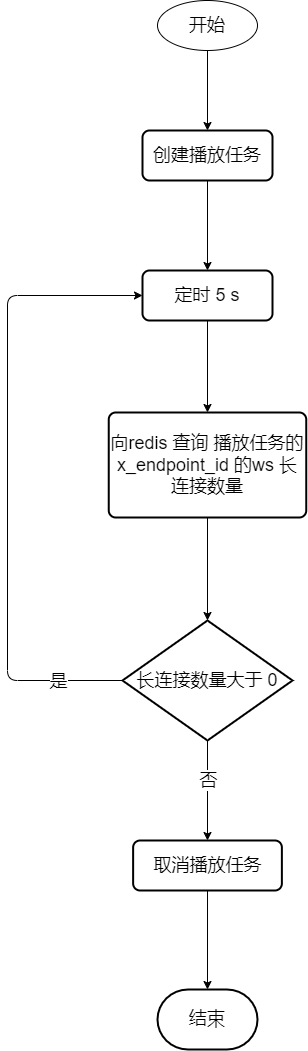

The diagram above was exported from draw.io. Its source (the exported page's mxGraphModel, read from the mxfile embedded in the PNG):
<mxGraphModel dx="1498" dy="920" grid="1" gridSize="10" guides="1" tooltips="1" connect="1" arrows="1" fold="1" page="1" pageScale="1" pageWidth="827" pageHeight="1169" math="0" shadow="0">
  <root>
    <mxCell id="0" />
    <mxCell id="1" parent="0" />
    <mxCell id="193" value="开始" style="ellipse;whiteSpace=wrap;html=1;fontSize=18;" parent="1" vertex="1">
      <mxGeometry x="250" y="120" width="100" height="50" as="geometry" />
    </mxCell>
    <mxCell id="194" value="创建播放任务" style="rounded=1;whiteSpace=wrap;html=1;absoluteArcSize=1;arcSize=14;strokeWidth=2;fontSize=18;" parent="1" vertex="1">
      <mxGeometry x="235" y="250" width="130" height="50" as="geometry" />
    </mxCell>
    <mxCell id="196" value="定时 5 s" style="rounded=1;whiteSpace=wrap;html=1;absoluteArcSize=1;arcSize=14;strokeWidth=2;fontSize=18;" parent="1" vertex="1">
      <mxGeometry x="235" y="390" width="130" height="50" as="geometry" />
    </mxCell>
    <mxCell id="198" value="长连接数量大于 0" style="strokeWidth=2;html=1;shape=mxgraph.flowchart.decision;whiteSpace=wrap;fontSize=18;" parent="1" vertex="1">
      <mxGeometry x="215" y="740" width="170" height="120" as="geometry" />
    </mxCell>
    <mxCell id="199" value="向redis 查询 播放任务的 x_endpoint_id 的ws 长连接数量" style="rounded=1;whiteSpace=wrap;html=1;absoluteArcSize=1;arcSize=14;strokeWidth=2;fontSize=18;" parent="1" vertex="1">
      <mxGeometry x="201.25" y="532" width="197.5" height="105" as="geometry" />
    </mxCell>
    <mxCell id="200" value="取消播放任务" style="rounded=1;whiteSpace=wrap;html=1;absoluteArcSize=1;arcSize=14;strokeWidth=2;fontSize=18;" vertex="1" parent="1">
      <mxGeometry x="225.63" y="960" width="148.75" height="50" as="geometry" />
    </mxCell>
    <mxCell id="201" value="结束" style="strokeWidth=2;html=1;shape=mxgraph.flowchart.terminator;whiteSpace=wrap;fontSize=18;" vertex="1" parent="1">
      <mxGeometry x="250" y="1109" width="100" height="60" as="geometry" />
    </mxCell>
    <mxCell id="202" value="" style="endArrow=classic;html=1;fontSize=18;exitX=0.5;exitY=1;exitDx=0;exitDy=0;entryX=0.5;entryY=0;entryDx=0;entryDy=0;" edge="1" parent="1" source="193" target="194">
      <mxGeometry width="50" height="50" relative="1" as="geometry">
        <mxPoint x="440" y="210" as="sourcePoint" />
        <mxPoint x="490" y="160" as="targetPoint" />
      </mxGeometry>
    </mxCell>
    <mxCell id="203" value="" style="endArrow=classic;html=1;fontSize=18;exitX=0.5;exitY=1;exitDx=0;exitDy=0;entryX=0.5;entryY=0;entryDx=0;entryDy=0;" edge="1" parent="1" source="194" target="196">
      <mxGeometry width="50" height="50" relative="1" as="geometry">
        <mxPoint x="400" y="360" as="sourcePoint" />
        <mxPoint x="450" y="310" as="targetPoint" />
      </mxGeometry>
    </mxCell>
    <mxCell id="204" value="" style="endArrow=classic;html=1;fontSize=18;exitX=0.5;exitY=1;exitDx=0;exitDy=0;entryX=0.5;entryY=0;entryDx=0;entryDy=0;" edge="1" parent="1" source="196" target="199">
      <mxGeometry width="50" height="50" relative="1" as="geometry">
        <mxPoint x="410" y="450" as="sourcePoint" />
        <mxPoint x="460" y="400" as="targetPoint" />
      </mxGeometry>
    </mxCell>
    <mxCell id="205" value="" style="endArrow=classic;html=1;fontSize=18;exitX=0.5;exitY=1;exitDx=0;exitDy=0;entryX=0.5;entryY=0;entryDx=0;entryDy=0;entryPerimeter=0;" edge="1" parent="1" source="199" target="198">
      <mxGeometry width="50" height="50" relative="1" as="geometry">
        <mxPoint x="450" y="720" as="sourcePoint" />
        <mxPoint x="500" y="670" as="targetPoint" />
      </mxGeometry>
    </mxCell>
    <mxCell id="206" value="" style="endArrow=classic;html=1;fontSize=18;exitX=0.5;exitY=1;exitDx=0;exitDy=0;exitPerimeter=0;entryX=0.5;entryY=0;entryDx=0;entryDy=0;" edge="1" parent="1" source="198" target="200">
      <mxGeometry width="50" height="50" relative="1" as="geometry">
        <mxPoint x="430" y="920" as="sourcePoint" />
        <mxPoint x="480" y="870" as="targetPoint" />
      </mxGeometry>
    </mxCell>
    <mxCell id="210" value="否" style="edgeLabel;html=1;align=center;verticalAlign=middle;resizable=0;points=[];fontSize=18;" vertex="1" connectable="0" parent="206">
      <mxGeometry x="-0.48" y="1" relative="1" as="geometry">
        <mxPoint x="-1" y="14" as="offset" />
      </mxGeometry>
    </mxCell>
    <mxCell id="207" value="" style="endArrow=classic;html=1;fontSize=18;exitX=0.5;exitY=1;exitDx=0;exitDy=0;entryX=0.5;entryY=0;entryDx=0;entryDy=0;entryPerimeter=0;" edge="1" parent="1" source="200" target="201">
      <mxGeometry width="50" height="50" relative="1" as="geometry">
        <mxPoint x="410" y="1080" as="sourcePoint" />
        <mxPoint x="460" y="1030" as="targetPoint" />
      </mxGeometry>
    </mxCell>
    <mxCell id="208" value="" style="endArrow=classic;html=1;fontSize=18;exitX=0;exitY=0.5;exitDx=0;exitDy=0;exitPerimeter=0;entryX=0;entryY=0.5;entryDx=0;entryDy=0;" edge="1" parent="1" source="198" target="196">
      <mxGeometry width="50" height="50" relative="1" as="geometry">
        <mxPoint x="70" y="790" as="sourcePoint" />
        <mxPoint x="120" y="740" as="targetPoint" />
        <Array as="points">
          <mxPoint x="100" y="800" />
          <mxPoint x="100" y="415" />
        </Array>
      </mxGeometry>
    </mxCell>
    <mxCell id="209" value="是" style="edgeLabel;html=1;align=center;verticalAlign=middle;resizable=0;points=[];fontSize=18;" vertex="1" connectable="0" parent="208">
      <mxGeometry x="-0.7344" y="3" relative="1" as="geometry">
        <mxPoint x="19" y="-3" as="offset" />
      </mxGeometry>
    </mxCell>
  </root>
</mxGraphModel>